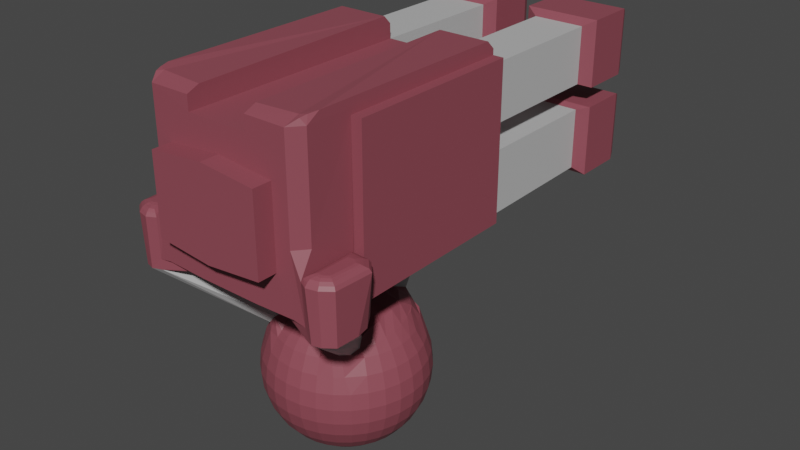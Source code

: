 # Source: laserturretmodel.blend  (saved by Blender 3.5.10; exported with 4.5.12 LTS)
import bpy
from mathutils import Matrix  # noqa: F401  (used for matrix-valued properties, if any)

bpy.ops.wm.read_factory_settings(use_empty=True)
scene = bpy.context.scene
scene.name = 'Scene'

# ---- collections
col_collection = bpy.data.collections.new('Collection'); scene.collection.children.link(col_collection)

# ---- materials (node trees are filled in below, after node groups)
mat_body = bpy.data.materials.new('Body')
mat_body.use_transparent_shadow = False
mat_blaster = bpy.data.materials.new('Blaster')
mat_blaster.use_transparent_shadow = False
mat_pipes = bpy.data.materials.new('Pipes')
mat_pipes.use_transparent_shadow = False

# ---- material node trees
mat_body.use_nodes = True; mat_body.node_tree.nodes.clear()
_N = mat_body.node_tree.nodes; _L = mat_body.node_tree.links
n0 = _N.new('ShaderNodeBsdfPrincipled'); n0.name = 'Principled BSDF'; n0.location = (10, 300)
n0.distribution = 'GGX'
n0.subsurface_method = 'RANDOM_WALK_SKIN'
n0.inputs[0].default_value = (0.2738, 0.0672, 0.08924, 1.0)
n0.inputs[3].default_value = 1.45
n0.inputs[27].default_value = (0.0, 0.0, 0.0, 1.0)
n0.inputs[28].default_value = 1.0
n1 = _N.new('ShaderNodeOutputMaterial'); n1.name = 'Material Output'; n1.location = (300, 300)
_L.new(n0.outputs[0], n1.inputs[0])
n1.is_active_output = True
mat_blaster.use_nodes = True; mat_blaster.node_tree.nodes.clear()
_N = mat_blaster.node_tree.nodes; _L = mat_blaster.node_tree.links
n0 = _N.new('ShaderNodeBsdfPrincipled'); n0.name = 'Principled BSDF'; n0.location = (10, 300)
n0.distribution = 'GGX'
n0.subsurface_method = 'RANDOM_WALK_SKIN'
n0.inputs[0].default_value = (0.8, 0.3163, 0.2076, 1.0)
n0.inputs[3].default_value = 1.45
n0.inputs[27].default_value = (0.0, 0.0, 0.0, 1.0)
n0.inputs[28].default_value = 1.0
n1 = _N.new('ShaderNodeOutputMaterial'); n1.name = 'Material Output'; n1.location = (300, 300)
_L.new(n0.outputs[0], n1.inputs[0])
n1.is_active_output = True
mat_pipes.use_nodes = True; mat_pipes.node_tree.nodes.clear()
_N = mat_pipes.node_tree.nodes; _L = mat_pipes.node_tree.links
n0 = _N.new('ShaderNodeBsdfPrincipled'); n0.name = 'Principled BSDF'; n0.location = (10, 300)
n0.distribution = 'GGX'
n0.subsurface_method = 'RANDOM_WALK_SKIN'
n0.inputs[0].default_value = (0.5071, 0.5071, 0.5071, 1.0)
n0.inputs[3].default_value = 1.45
n0.inputs[27].default_value = (0.0, 0.0, 0.0, 1.0)
n0.inputs[28].default_value = 1.0
n1 = _N.new('ShaderNodeOutputMaterial'); n1.name = 'Material Output'; n1.location = (300, 300)
_L.new(n0.outputs[0], n1.inputs[0])
n1.is_active_output = True

# ---- world
world_world = bpy.data.worlds.new('World'); scene.world = world_world
world_world.use_nodes = True; world_world.node_tree.nodes.clear()
_N = world_world.node_tree.nodes; _L = world_world.node_tree.links
n0 = _N.new('ShaderNodeOutputWorld'); n0.name = 'World Output'; n0.location = (300, 300)
n1 = _N.new('ShaderNodeBackground'); n1.name = 'Background'; n1.location = (10, 300)
n1.inputs[0].default_value = (0.05088, 0.05088, 0.05088, 1.0)
_L.new(n1.outputs[0], n0.inputs[0])
n0.is_active_output = True
world_world.color = (0.05088, 0.05088, 0.05088)
world_world.use_sun_shadow = False
world_world.sun_shadow_jitter_overblur = 0.0

# ---- meshes
me_sphere = bpy.data.meshes.new('Sphere')
me_sphere.from_pydata([(0.0, 0.5357, 0.8315), (0.0, 0.8245, 0.5556), (0.0, 0.9808, 0.1951), (0.0, 1.0, 0.0), (0.0, 0.9808, -0.1951), (0.0, 0.8315, -0.5556), (0.008411, -0.01467, 0.872), (-1.187, -1.045, 1.571), (-1.042, -1.671, 1.665), (-0.8088, -1.152, 1.46), (7.949e-05, 1.166, 1.634), (7.943e-05, 0.744, 1.639), (-0.3448, 1.149, 1.634), (-0.213, 0.7344, 1.639), (0.01137, -0.3947, 0.872), (-9.686e-08, -0.5726, 0.8315), (-6.257e-08, -0.783, 0.6263), (-1.043e-07, -0.8378, 0.5556), (2.98e-08, -0.9245, 0.3827), (-1.341e-07, -0.9808, 0.1951), (-3.278e-07, -1.0, 0.0), (-1.341e-07, -0.9808, -0.1951), (2.98e-08, -0.9239, -0.3827), (-1.043e-07, -0.8315, -0.5556), (-1.49e-08, -0.7071, -0.7071), (-9.686e-08, -0.5556, -0.8315), (-5.215e-08, -0.3827, -0.9239), (-7.451e-09, -0.1951, -0.9808), (-0.1084, -0.561, 0.8315), (-0.1509, -0.7673, 0.6263), (-0.1622, -0.821, 0.5556), (-0.1802, -0.9065, 0.3827), (-0.1913, -0.9619, 0.1951), (-0.1951, -0.9808, 0.0), (-0.1913, -0.9619, -0.1951), (-0.1802, -0.9061, -0.3827), (-0.1622, -0.8155, -0.5556), (-0.1379, -0.6935, -0.7071), (-0.1084, -0.5449, -0.8315), (-0.07466, -0.3753, -0.9239), (-0.2126, -0.5269, 0.8315), (-0.296, -0.721, 0.6263), (-0.3182, -0.7718, 0.5556), (-0.3536, -0.8537, 0.3827), (-0.3753, -0.9061, 0.1951), (-0.3827, -0.9239, 0.0), (-0.3753, -0.9061, -0.1951), (-0.3536, -0.8536, -0.3827), (-0.3182, -0.7682, -0.5556), (-0.2706, -0.6533, -0.7071), (-0.2126, -0.5133, -0.8315), (-0.1464, -0.3536, -0.9239), (-0.07466, -0.1802, -0.9808), (-0.2012, -0.3262, 0.872), (-0.3087, -0.472, 0.8315), (-0.4297, -0.6909, 0.7387), (-0.4657, -0.735, 0.5556), (-0.5133, -0.7684, 0.3827), (-0.5449, -0.8155, 0.1951), (-0.5556, -0.8315, 0.0), (-0.5449, -0.8155, -0.1951), (-0.5133, -0.7682, -0.3827), (-0.4619, -0.6913, -0.5556), (-0.3928, -0.5879, -0.7071), (-0.3087, -0.4619, -0.8315), (-0.2126, -0.3182, -0.9239), (-0.1266, -0.1404, 0.872), (-0.2592, -0.2761, 0.872), (-0.5231, -0.6814, 0.6263), (-0.548, -0.6668, 0.5556), (-0.6048, -0.6932, 0.3827), (-0.6935, -0.6935, 0.1951), (-0.7071, -0.7071, 0.0), (-0.6935, -0.6935, -0.1951), (-0.6533, -0.6533, -0.3827), (-0.5879, -0.5879, -0.5556), (-0.5, -0.5, -0.7071), (-0.3928, -0.3928, -0.8315), (-0.2706, -0.2706, -0.9239), (0.0, 0.0, -1.0), (-0.4063, -0.2758, 0.8218), (-0.5612, -0.3558, 0.7168), (-0.5979, -0.4327, 0.6263), (-0.6913, -0.4633, 0.5556), (-0.7682, -0.5133, 0.3827), (-0.8155, -0.5449, 0.1951), (-0.8315, -0.5556, 0.0), (-0.8155, -0.5449, -0.1951), (-0.7682, -0.5133, -0.3827), (-0.6913, -0.4619, -0.5556), (-0.5879, -0.3928, -0.7071), (-0.4619, -0.3087, -0.8315), (-0.3182, -0.2126, -0.9239), (-0.1622, -0.1084, -0.9808), (-0.1689, -0.07561, 0.872), (-0.5758, -0.2305, 0.7805), (-0.698, -0.2894, 0.6456), (-0.7682, -0.3183, 0.5556), (-0.8536, -0.3536, 0.3827), (-0.9061, -0.3753, 0.1951), (-0.9239, -0.3827, 0.0), (-0.9061, -0.3753, -0.1951), (-0.8536, -0.3536, -0.3827), (-0.7682, -0.3182, -0.5556), (-0.6533, -0.2706, -0.7071), (-0.5133, -0.2126, -0.8315), (-0.3536, -0.1464, -0.9239), (-0.4364, -0.07834, 0.8543), (-0.5965, -0.1059, 0.8017), (-0.7218, -0.1411, 0.6668), (-0.8155, -0.1622, 0.5556), (-0.9061, -0.1802, 0.3827), (-0.9619, -0.1913, 0.1951), (-0.9808, -0.1951, 0.0), (-0.9619, -0.1913, -0.1951), (-0.9061, -0.1802, -0.3827), (-0.8155, -0.1622, -0.5556), (-0.6935, -0.1379, -0.7071), (-0.5449, -0.1084, -0.8315), (-0.3753, -0.07466, -0.9239), (-0.1913, -0.03806, -0.9808), (-0.1837, -0.001258, 0.872), (-0.5749, -0.001802, 0.8151), (-0.7271, -0.0002259, 0.6761), (-0.8315, 1.639e-07, 0.5556), (-0.9239, 1.49e-08, 0.3827), (-0.9808, 2.682e-07, 0.1951), (-1.0, 4.47e-07, 0.0), (-0.9808, 2.682e-07, -0.1951), (-0.9239, 1.49e-08, -0.3827), (-0.8315, 1.639e-07, -0.5556), (-0.7071, 2.98e-08, -0.7071), (-0.5556, 1.49e-07, -0.8315), (-0.3827, 5.215e-08, -0.9239), (-0.364, 0.0727, 0.872), (-0.5723, 0.1339, 0.8315), (-0.7082, 0.1379, 0.6908), (-0.8155, 0.1622, 0.5556), (-0.9061, 0.1802, 0.3827), (-0.9619, 0.1913, 0.1951), (-0.9808, 0.1951, 0.0), (-0.9619, 0.1913, -0.1951), (-0.9061, 0.1802, -0.3827), (-0.8155, 0.1622, -0.5556), (-0.6935, 0.1379, -0.7071), (-0.5449, 0.1084, -0.8315), (-0.3753, 0.07466, -0.9239), (-0.1913, 0.03806, -0.9808), (-0.6661, 0.2846, 0.7071), (-0.7682, 0.3182, 0.5556), (-0.8536, 0.3536, 0.3827), (-0.9061, 0.3753, 0.1951), (-0.9239, 0.3827, 0.0), (-0.9061, 0.3753, -0.1951), (-0.8536, 0.3536, -0.3827), (-0.7682, 0.3182, -0.5556), (-0.6533, 0.2706, -0.7071), (-0.5133, 0.2126, -0.8315), (-0.3536, 0.1464, -0.9239), (-0.1233, 0.1271, 0.8617), (-0.3068, 0.2053, 0.8716), (-0.5149, 0.3272, 0.8315), (-0.625, 0.3989, 0.7071), (-0.6913, 0.4507, 0.5556), (-0.7682, 0.5133, 0.3827), (-0.8155, 0.5449, 0.1951), (-0.8315, 0.5556, 0.0), (-0.8155, 0.5449, -0.1951), (-0.7682, 0.5133, -0.3827), (-0.6913, 0.4619, -0.5556), (-0.5879, 0.3928, -0.7071), (-0.4619, 0.3087, -0.8315), (-0.3182, 0.2126, -0.9239), (-0.1622, 0.1084, -0.9808), (-0.3083, 0.3284, 0.8672), (-0.4612, 0.4067, 0.8178), (-0.5546, 0.5019, 0.7124), (-0.6149, 0.5846, 0.562), (-0.6533, 0.6533, 0.3827), (-0.6935, 0.6935, 0.1951), (-0.7071, 0.7071, 0.0), (-0.6935, 0.6935, -0.1951), (-0.6533, 0.6533, -0.3827), (-0.5879, 0.5879, -0.5556), (-0.5, 0.5, -0.7071), (-0.3928, 0.3928, -0.8315), (-0.2706, 0.2706, -0.9239), (-0.5078, 0.6943, 0.5839), (-0.5133, 0.7682, 0.3827), (-0.5449, 0.8155, 0.1951), (-0.5556, 0.8315, 0.0), (-0.5449, 0.8155, -0.1951), (-0.5133, 0.7682, -0.3827), (-0.4619, 0.6913, -0.5556), (-0.3928, 0.5879, -0.7071), (-0.3087, 0.4619, -0.8315), (-0.2126, 0.3182, -0.9239), (-0.1084, 0.1622, -0.9808), (-0.335, 0.5267, 0.8178), (-0.4051, 0.639, 0.7124), (-0.3991, 0.7455, 0.5839), (-0.3536, 0.8534, 0.3827), (-0.3753, 0.9061, 0.1951), (-0.3827, 0.9239, 0.0), (-0.3753, 0.9061, -0.1951), (-0.3536, 0.8536, -0.3827), (-0.3182, 0.7682, -0.5556), (-0.2706, 0.6533, -0.7071), (-0.2126, 0.5133, -0.8315), (-0.1464, 0.3536, -0.9239), (0.01652, 0.174, 0.8677), (-0.1882, 0.4342, 0.8521), (-0.2525, 0.5671, 0.8178), (-0.2452, 0.7724, 0.7124), (-0.2209, 0.807, 0.5839), (-0.1802, 0.9055, 0.3827), (-0.1913, 0.9619, 0.1951), (-0.1951, 0.9808, 0.0), (-0.1913, 0.9619, -0.1951), (-0.1802, 0.9061, -0.3827), (-0.1622, 0.8155, -0.5556), (-0.1379, 0.6935, -0.7071), (-0.1084, 0.5449, -0.8315), (-0.07466, 0.3753, -0.9239), (0.01137, 0.3672, 0.872), (8.941e-08, 0.7737, 0.7071), (5.96e-08, 0.9232, 0.3827), (5.96e-08, 0.9239, -0.3827), (8.941e-08, 0.7071, -0.7071), (2.161e-07, 0.5556, -0.8315), (6.706e-08, 0.3827, -0.9239), (1.49e-08, 0.1951, -0.9808), (-1.23, -1.175, 2.254), (-1.286, -1.218, 2.254), (-1.265, -1.546, 2.254), (-1.283, -1.305, 2.254), (-1.015, 1.254, 1.665), (-0.3823, 1.254, 1.665), (-0.8867, -1.668, 1.688), (-0.3808, -1.668, 1.669), (-1.015, -1.518, 2.428), (-1.015, 1.254, 2.439), (-0.8867, -1.668, 2.428), (-1.356, -1.154, 1.538), (-1.268, -1.012, 1.575), (-1.376, -1.596, 1.538), (-1.155, -1.715, 1.538), (-1.39, -1.318, 1.538), (-1.042, -1.671, 1.538), (-1.042, -1.028, 1.579), (-0.991, -1.338, 1.513), (-0.3829, -1.428, 1.669), (-1.015, 3.013, 1.688), (-1.015, 3.013, 2.439), (-0.3823, 3.013, 2.439), (-1.015, 1.254, 2.762), (-0.6903, -1.668, 3.077), (-1.015, 1.254, 3.463), (-0.3823, 1.254, 3.463), (-1.015, 3.009, 2.762), (-1.015, 3.009, 3.463), (-0.3823, 3.009, 3.463), (-0.6903, -1.668, 2.125), (-0.3823, 3.013, 1.688), (-0.3808, -1.668, 3.463), (-0.3823, 3.009, 2.762), (0.005393, -1.277, 1.669), (0.005393, -1.108, 1.669), (0.00689, -1.668, 1.669), (0.007643, -1.668, 2.058), (0.007643, -1.668, 3.142), (0.005393, 1.254, 3.462), (0.00689, -1.668, 3.462), (-0.3823, 1.254, 2.762), (-0.3823, 1.254, 2.439), (-0.2313, 3.079, 1.611), (-1.166, 3.079, 1.611), (-1.166, 3.079, 2.485), (-0.2313, 3.079, 2.485), (-1.166, 3.081, 2.731), (-0.2313, 3.081, 2.731), (-1.166, 3.081, 3.546), (-0.2313, 3.081, 3.546), (-0.2313, 3.7, 1.611), (-1.166, 3.7, 1.611), (-1.166, 3.7, 2.485), (-0.2313, 3.7, 2.485), (-1.166, 3.702, 2.731), (-0.2313, 3.702, 2.731), (-1.166, 3.702, 3.546), (-0.2313, 3.702, 3.546), (-0.6902, -1.901, 2.125), (0.007763, -1.901, 2.058), (0.007763, -1.901, 3.142), (-0.6902, -1.901, 3.077), (-1.015, 1.254, 3.568), (-1.015, -0.9504, 3.568), (-1.145, -0.9504, 1.638), (-1.145, 1.254, 3.568), (-1.145, -0.9504, 3.568), (-0.3845, 1.252, 3.639), (-0.9605, -1.548, 3.709), (-0.383, -1.666, 3.639), (-1.145, 1.254, 1.652), (-1.015, -0.9504, 1.636), (-0.3763, 3.674, 1.761), (-1.021, 3.674, 1.761), (-1.021, 3.674, 2.326), (-0.3763, 3.674, 2.326), (-1.021, 3.671, 2.871), (-0.3763, 3.671, 2.871), (-1.021, 3.671, 3.384), (-0.3763, 3.671, 3.384), (-1.259, -1.686, 1.538), (-0.6123, -0.5982, 0.6263), (-1.208, -1.588, 2.254), (0.001574, 1.219, 1.669), (-0.2577, 0.7241, 1.668), (0.003484, 0.7205, 1.669), (-1.042, -0.9994, 1.586), (-0.3823, -1.108, 1.669), (-1.015, -1.518, 3.639), (-1.015, 1.254, 3.639), (-0.8867, -1.668, 3.639), (-1.013, -1.352, 3.738), (-0.9828, -1.469, 3.727), (-0.3845, 1.156, 3.738), (-1.013, 1.156, 3.738), (-0.9034, -1.494, 3.716), (-0.383, -1.514, 3.702), (0.001392, 1.398, 2.305), (0.002213, 1.398, 2.871), (-0.1184, 1.398, 2.869), (-0.2552, 1.398, 2.788), (-0.1176, 1.398, 2.308), (-0.2748, 1.398, 2.414), (-0.05631, 1.398, 2.871), (-0.1462, 1.398, 2.861), (-0.147, 1.398, 2.315), (-0.3138, 1.398, 2.618), (-0.05659, 1.398, 2.305), (-0.05631, 1.645, 2.871), (-0.1184, 1.645, 2.869), (-0.1462, 1.645, 2.861), (-0.2552, 1.645, 2.788), (-0.147, 1.645, 2.315), (-0.2748, 1.645, 2.414), (-0.3138, 1.645, 2.618), (-0.05659, 1.645, 2.305), (0.001392, 1.645, 2.305), (0.002213, 1.645, 2.871), (-0.1176, 1.645, 2.308), (-1.262, -1.712, 2.16), (-1.129, -1.743, 2.16), (-1.413, -1.138, 2.16), (-1.405, -1.311, 2.16), (-1.025, -1.687, 2.16), (-1.389, -1.614, 2.16), (-1.025, -0.9647, 2.161), (-1.276, -0.9935, 2.16), (-1.254, -1.688, 2.201), (-1.133, -1.716, 2.201), (-1.391, -1.151, 2.201), (-1.383, -1.313, 2.201), (-1.048, -1.677, 2.201), (-1.368, -1.6, 2.201), (-1.048, -1.009, 2.201), (-1.267, -1.021, 2.201), (-1.237, -1.659, 2.23), (-1.139, -1.683, 2.23), (-1.355, -1.186, 2.23), (-1.348, -1.308, 2.23), (-1.082, -1.659, 2.23), (-1.333, -1.585, 2.23), (-1.082, -1.064, 2.23), (-1.25, -1.076, 2.23), (-1.171, -1.59, 2.254), (-1.144, -1.573, 2.254), (-1.15, -1.184, 2.254), (-1.22, -1.624, 2.246), (-1.157, -1.627, 2.246), (-1.322, -1.201, 2.246), (-1.319, -1.306, 2.246), (-1.112, -1.614, 2.246), (-1.299, -1.565, 2.246), (-1.116, -1.132, 2.246), (-1.233, -1.132, 2.246), (-0.3823, 0.7277, 1.667), (-0.2821, 3.821, 1.653), (-1.115, 3.821, 1.653), (-1.115, 3.821, 2.433), (-0.2821, 3.821, 2.433), (-1.115, 3.819, 2.764), (-0.2821, 3.819, 2.764), (-1.115, 3.819, 3.491), (-0.2821, 3.819, 3.491), (-0.3823, 1.254, 1.665), (-1.015, 1.254, 1.665), (-1.015, 3.013, 1.688), (-0.3823, 3.013, 1.688)], [], [(225, 213, 12, 10), (80, 81, 247, 243), (39, 51, 52, 27, 26), (353, 246, 248, 8, 356), (81, 82, 245, 247), (211, 224, 11, 13), (67, 80, 243, 7), (54, 53, 249, 9), (22, 21, 34, 35), (65, 78, 92, 93, 52, 51), (23, 22, 35, 36), (16, 15, 28, 29), (24, 23, 36, 37), (17, 16, 29, 30), (25, 24, 37, 38), (18, 17, 30, 31), (26, 25, 38, 39), (19, 18, 31, 32), (106, 119, 120, 93, 92), (20, 19, 32, 33), (21, 20, 33, 34), (176, 199, 200, 187, 177), (39, 38, 50, 51), (32, 31, 43, 44), (33, 32, 44, 45), (197, 231, 79, 173), (34, 33, 45, 46), (35, 34, 46, 47), (52, 93, 79, 27), (36, 35, 47, 48), (29, 28, 40, 41), (37, 36, 48, 49), (30, 29, 41, 42), (38, 37, 49, 50), (31, 30, 42, 43), (48, 47, 61, 62), (41, 40, 54, 55), (49, 48, 62, 63), (42, 41, 55, 56), (50, 49, 63, 64), (43, 42, 56, 57), (51, 50, 64, 65), (44, 43, 57, 58), (147, 173, 79, 93, 120), (45, 44, 58, 59), (46, 45, 59, 60), (47, 46, 60, 61), (58, 57, 70, 71), (59, 58, 71, 72), (60, 59, 72, 73), (273, 265, 261, 258), (61, 60, 73, 74), (53, 67, 7, 249), (62, 61, 74, 75), (314, 68, 246, 313), (63, 62, 75, 76), (56, 55, 68, 69), (64, 63, 76, 77), (57, 56, 69, 70), (65, 64, 77, 78), (302, 329, 328, 323), (68, 55, 248, 246), (71, 70, 84, 85), (271, 272, 270, 293, 292, 269, 268, 266, 267, 318, 316), (300, 322, 327, 326), (73, 72, 86, 87), (209, 223, 230, 231, 197, 196), (75, 74, 88, 89), (74, 73, 87, 88), (67, 66, 94, 80), (313, 352, 357, 245), (55, 54, 9, 248), (186, 196, 197, 173, 172), (86, 85, 99, 100), (250, 266, 268, 239, 251, 248), (87, 86, 100, 101), (134, 160, 161, 135), (88, 87, 101, 102), (320, 267, 266, 250, 249), (89, 88, 102, 103), (82, 81, 95, 96), (90, 89, 103, 104), (83, 82, 96, 97), (91, 90, 104, 105), (84, 83, 97, 98), (92, 91, 105, 106), (85, 84, 98, 99), (96, 95, 108, 109), (104, 103, 116, 117), (97, 96, 109, 110), (105, 104, 117, 118), (98, 97, 110, 111), (106, 105, 118, 119), (99, 98, 111, 112), (100, 99, 112, 113), (101, 100, 113, 114), (102, 101, 114, 115), (103, 102, 115, 116), (113, 112, 126, 127), (114, 113, 127, 128), (115, 114, 128, 129), (212, 211, 13, 12, 213), (116, 115, 129, 130), (109, 108, 122, 123), (117, 116, 130, 131), (110, 109, 123, 124), (118, 117, 131, 132), (111, 110, 124, 125), (119, 118, 132, 133), (112, 111, 125, 126), (174, 211, 212, 198, 175, 161, 160), (131, 130, 143, 144), (124, 123, 136, 137), (132, 131, 144, 145), (125, 124, 137, 138), (133, 132, 145, 146), (126, 125, 138, 139), (127, 126, 139, 140), (107, 134, 135, 122, 108), (128, 127, 140, 141), (237, 274, 335, 338, 334), (129, 128, 141, 142), (130, 129, 142, 143), (123, 122, 135, 136), (141, 140, 152, 153), (142, 141, 153, 154), (12, 13, 317, 237), (143, 142, 154, 155), (144, 143, 155, 156), (137, 136, 148, 149), (145, 144, 156, 157), (138, 137, 149, 150), (146, 145, 157, 158), (139, 138, 150, 151), (133, 146, 147, 120, 119), (140, 139, 151, 152), (157, 156, 170, 171), (150, 149, 163, 164), (158, 157, 171, 172), (151, 150, 164, 165), (152, 151, 165, 166), (153, 152, 166, 167), (296, 295, 298, 299), (154, 153, 167, 168), (155, 154, 168, 169), (156, 155, 169, 170), (149, 148, 162, 163), (160, 159, 174), (168, 167, 181, 182), (316, 318, 11, 224, 0, 225, 10), (169, 168, 182, 183), (80, 107, 108, 95, 81), (170, 169, 183, 184), (163, 162, 176, 177), (171, 170, 184, 185), (164, 163, 177, 178), (172, 171, 185, 186), (165, 164, 178, 179), (158, 172, 173, 147, 146), (166, 165, 179, 180), (244, 243, 354), (167, 166, 180, 181), (178, 177, 187, 188), (186, 185, 195, 196), (179, 178, 188, 189), (180, 179, 189, 190), (322, 321, 324, 327), (181, 180, 190, 191), (182, 181, 191, 192), (183, 182, 192, 193), (184, 183, 193, 194), (201, 200, 214, 215, 216, 202), (185, 184, 194, 195), (192, 191, 204, 205), (193, 192, 205, 206), (194, 193, 206, 207), (195, 194, 207, 208), (188, 187, 200, 201), (196, 195, 208, 209), (189, 188, 201, 202), (190, 189, 202, 203), (191, 190, 203, 204), (209, 208, 222, 223), (203, 202, 216, 217), (204, 203, 217, 218), (205, 204, 218, 219), (206, 205, 219, 220), (199, 198, 212, 213), (207, 206, 220, 221), (200, 199, 213, 214), (208, 207, 221, 222), (220, 219, 227, 5), (221, 220, 5, 228), (214, 213, 225, 1), (222, 221, 228, 229), (215, 214, 1, 226), (223, 222, 229, 230), (216, 215, 226, 2), (159, 121, 6), (217, 216, 2, 3), (218, 217, 3, 4), (135, 161, 175, 176, 162, 148, 136), (219, 218, 4, 227), (243, 247, 354), (9, 249, 250), (77, 76, 90, 91), (238, 242, 240, 356, 8), (8, 251, 239, 238), (236, 241, 253, 252), (248, 251, 8), (72, 71, 85, 86), (249, 244, 319), (249, 319, 320), (248, 9, 250), (14, 53, 54, 40, 28, 15), (94, 121, 134, 107, 80), (259, 260, 281, 279), (241, 274, 254, 253), (237, 236, 397, 396), (273, 255, 259, 265), (175, 198, 199, 176), (242, 323, 321, 240), (253, 254, 278, 277), (257, 258, 261, 260), (255, 257, 260, 259), (258, 264, 272, 271), (245, 357, 355, 247), (302, 300, 326, 329), (264, 302, 323, 242, 238, 239, 268, 269, 262, 256, 270, 272), (70, 69, 83, 84), (280, 279, 287, 288), (279, 281, 289, 287), (265, 259, 279, 280), (252, 253, 277, 276), (261, 265, 280, 282), (263, 252, 276, 275), (260, 261, 282, 281), (254, 263, 275, 278), (289, 290, 395, 394), (290, 288, 393, 395), (276, 277, 285, 284), (275, 276, 284, 283), (282, 280, 288, 290), (281, 282, 290, 289), (278, 275, 283, 286), (277, 278, 286, 285), (294, 291, 292, 293), (270, 256, 294, 293), (262, 269, 292, 291), (256, 262, 291, 294), (295, 296, 358, 356, 240, 321, 322), (254, 274, 237, 263), (76, 75, 89, 90), (297, 299, 298, 303), (257, 255, 273, 274, 241, 236, 303, 298, 295, 322, 300, 258), (264, 258, 300, 302), (236, 304, 297, 303), (306, 307, 308, 305), (310, 309, 311, 312), (286, 283, 388, 391), (285, 286, 391, 390), (287, 289, 394, 392), (288, 287, 392, 393), (284, 285, 390, 389), (283, 284, 389, 388), (82, 314, 313, 245), (13, 11, 318, 317), (10, 12, 237, 316), (314, 82, 83), (320, 319, 304, 236, 237, 387), (78, 77, 91, 92), (327, 324, 325, 328, 329, 326), (246, 353, 352, 313), (321, 301, 325), (301, 328, 325), (321, 325, 324), (244, 7, 243), (247, 355, 354), (354, 359, 244), (53, 14, 66), (67, 53, 66), (6, 210, 159), (14, 6, 66), (159, 134, 121), (94, 66, 6), (121, 94, 6), (332, 336, 341, 342), (274, 273, 333, 339, 335), (271, 316, 330, 331), (258, 271, 331, 336, 332), (316, 237, 334, 340, 330), (273, 258, 332, 337, 333), (301, 321, 323), (159, 160, 134), (174, 159, 210), (211, 174, 210), (210, 224, 211), (249, 7, 244), (346, 347, 344, 343, 342, 341, 350, 349, 348, 351, 345), (334, 338, 345, 351), (330, 340, 348, 349), (331, 330, 349, 350), (333, 337, 343, 344), (335, 339, 347, 346), (336, 331, 350, 341), (338, 335, 346, 345), (340, 334, 351, 348), (337, 332, 342, 343), (339, 333, 344, 347), (358, 319, 244, 359), (297, 304, 296, 299), (358, 304, 319), (358, 296, 304), (361, 360, 352, 353), (363, 362, 354, 355), (364, 361, 353, 356), (365, 363, 355, 357), (366, 364, 356, 358), (360, 365, 357, 352), (362, 367, 359, 354), (367, 366, 358, 359), (369, 368, 360, 361), (371, 370, 362, 363), (372, 369, 361, 364), (373, 371, 363, 365), (374, 372, 364, 366), (368, 373, 365, 360), (370, 375, 367, 362), (375, 374, 366, 367), (380, 379, 368, 369), (382, 381, 370, 371), (383, 380, 369, 372), (384, 382, 371, 373), (385, 383, 372, 374), (379, 384, 373, 368), (381, 386, 375, 370), (386, 385, 374, 375), (376, 377, 378, 232, 233, 235, 234, 315), (376, 315, 379, 380), (235, 233, 381, 382), (377, 376, 380, 383), (234, 235, 382, 384), (378, 377, 383, 385), (315, 234, 384, 379), (233, 232, 386, 381), (232, 378, 385, 386), (335, 274, 339), (339, 274, 273), (339, 273, 333), (301, 323, 328), (387, 237, 317), (320, 387, 317, 318, 267), (83, 69, 314), (69, 68, 314), (306, 305, 388, 389), (308, 307, 390, 391), (307, 306, 389, 390), (305, 308, 391, 388), (309, 310, 393, 392), (312, 311, 394, 395), (311, 309, 392, 394), (310, 312, 395, 393), (396, 397, 398, 399), (236, 252, 398, 397), (263, 237, 396, 399), (252, 263, 399, 398)])
me_sphere.polygons.foreach_set('material_index', [2, 2, 0, 0, 2, 2, 2, 2, 0, 0, 0, 0, 0, 0, 0, 0, 0, 0, 0, 0, 0, 0, 0, 0, 0, 0, 0, 0, 0, 0, 0, 0, 0, 0, 0, 0, 0, 0, 0, 0, 0, 0, 0, 0, 0, 0, 0, 0, 0, 0, 2, 0, 2, 0, 2, 0, 0, 0, 0, 0, 0, 2, 0, 0, 0, 0, 0, 0, 0, 0, 0, 2, 0, 0, 0, 0, 0, 0, 0, 0, 0, 0, 0, 0, 0, 0, 0, 0, 0, 0, 0, 0, 0, 0, 0, 0, 0, 0, 0, 0, 0, 2, 0, 0, 0, 0, 0, 0, 0, 0, 0, 0, 0, 0, 0, 0, 0, 0, 0, 0, 0, 0, 0, 0, 0, 0, 0, 0, 0, 0, 0, 0, 0, 0, 0, 0, 0, 0, 0, 0, 0, 0, 0, 0, 0, 0, 0, 0, 0, 0, 0, 0, 0, 0, 0, 0, 0, 0, 0, 0, 0, 0, 0, 0, 0, 0, 0, 0, 0, 0, 0, 0, 0, 0, 0, 0, 0, 0, 0, 0, 0, 0, 0, 0, 0, 0, 0, 0, 0, 0, 0, 0, 0, 0, 0, 0, 0, 0, 0, 0, 0, 0, 0, 0, 0, 0, 0, 0, 2, 0, 0, 0, 0, 0, 0, 0, 0, 2, 0, 2, 0, 0, 0, 2, 2, 0, 0, 0, 0, 0, 0, 0, 0, 0, 0, 0, 0, 0, 0, 0, 0, 0, 0, 0, 0, 0, 0, 0, 0, 0, 0, 2, 0, 0, 0, 0, 0, 1, 1, 0, 0, 0, 0, 0, 0, 2, 0, 0, 0, 0, 0, 0, 0, 0, 0, 0, 0, 0, 0, 0, 0, 0, 0, 0, 0, 0, 0, 0, 0, 0, 0, 0, 0, 0, 0, 0, 0, 0, 0, 0, 0, 0, 0, 0, 0, 0, 0, 0, 0, 0, 0, 0, 0, 0, 0, 0, 0, 0, 0, 0, 0, 0, 0, 0, 0, 0, 0, 0, 0, 0, 0, 0, 0, 0, 0, 0, 0, 0, 0, 0, 0, 0, 0, 0, 0, 0, 0, 0, 0, 0, 0, 0, 0, 0, 0, 0, 0, 0, 0, 0, 0, 0, 2, 0, 0, 0])
_uv = me_sphere.uv_layers.new(name='UVMap')
_uv.uv.foreach_set('vector', [0.75, 0.75, 0.7812, 0.75, 0.7812, 0.75, 0.75, 0.75, 0.09375, 0.8228, 0.09375, 0.7818, 0.09375, 0.8125, 0.09375, 0.875, 0.2188, 0.125, 0.1875, 0.125, 0.1875, 0.0625, 0.25, 0.0625, 0.25, 0.125, 0.125, 0.75, 0.125, 0.75, 0.1562, 0.75, 0.1562, 0.75, 0.1562, 0.75, 0.09375, 0.7818, 0.09375, 0.7167, 0.09375, 0.75, 0.09375, 0.8125, 0.7812, 0.875, 0.75, 0.875, 0.75, 0.875, 0.7812, 0.875, 0.125, 0.875, 0.09375, 0.8228, 0.09375, 0.875, 0.125, 0.875, 0.1562, 0.8125, 0.1562, 0.875, 0.1562, 0.875, 0.1562, 0.8125, 0.25, 0.375, 0.25, 0.4375, 0.2188, 0.4375, 0.2188, 0.375, 0.1562, 0.125, 0.125, 0.125, 0.09375, 0.125, 0.125, 0.0625, 0.1875, 0.0625, 0.1875, 0.125, 0.25, 0.3125, 0.25, 0.375, 0.2188, 0.375, 0.2188, 0.3125, 0.25, 0.7167, 0.25, 0.8125, 0.2188, 0.8125, 0.2188, 0.7167, 0.25, 0.25, 0.25, 0.3125, 0.2188, 0.3125, 0.2188, 0.25, 0.25, 0.6875, 0.25, 0.7167, 0.2188, 0.7167, 0.2188, 0.6875, 0.25, 0.1875, 0.25, 0.25, 0.2188, 0.25, 0.2188, 0.1875, 0.25, 0.625, 0.25, 0.6875, 0.2188, 0.6875, 0.2188, 0.625, 0.25, 0.125, 0.25, 0.1875, 0.2188, 0.1875, 0.2188, 0.125, 0.25, 0.5625, 0.25, 0.625, 0.2188, 0.625, 0.2188, 0.5625, 0.0625, 0.125, 0.03125, 0.125, 0.0625, 0.0625, 0.09375, 0.0625, 0.09375, 0.125, 0.25, 0.5, 0.25, 0.5625, 0.2188, 0.5625, 0.2187, 0.5, 0.25, 0.4375, 0.25, 0.5, 0.2187, 0.5, 0.2188, 0.4375, 0.875, 0.75, 0.8125, 0.75, 0.8125, 0.6875, 0.8437, 0.6875, 0.875, 0.6875, 0.2188, 0.125, 0.2188, 0.1875, 0.1875, 0.1875, 0.1875, 0.125, 0.2188, 0.5625, 0.2188, 0.625, 0.1875, 0.625, 0.1875, 0.5625, 0.2187, 0.5, 0.2188, 0.5625, 0.1875, 0.5625, 0.1875, 0.5, 0.8125, 0.0625, 0.7812, 0.0625, 0.8906, 0.0, 0.9062, 0.0625, 0.2188, 0.4375, 0.2187, 0.5, 0.1875, 0.5, 0.1875, 0.4375, 0.2188, 0.375, 0.2188, 0.4375, 0.1875, 0.4375, 0.1875, 0.375, 0.1563, 0.0625, 0.125, 0.0625, 0.2031, 0.0, 0.2188, 0.0625, 0.2188, 0.3125, 0.2188, 0.375, 0.1875, 0.375, 0.1875, 0.3125, 0.2188, 0.7167, 0.2188, 0.8125, 0.1875, 0.8125, 0.1875, 0.7167, 0.2188, 0.25, 0.2188, 0.3125, 0.1875, 0.3125, 0.1875, 0.25, 0.2188, 0.6875, 0.2188, 0.7167, 0.1875, 0.7167, 0.1875, 0.6875, 0.2188, 0.1875, 0.2188, 0.25, 0.1875, 0.25, 0.1875, 0.1875, 0.2188, 0.625, 0.2188, 0.6875, 0.1875, 0.6875, 0.1875, 0.625, 0.1875, 0.3125, 0.1875, 0.375, 0.1563, 0.375, 0.1562, 0.3125, 0.1875, 0.7167, 0.1875, 0.8125, 0.1562, 0.8125, 0.1562, 0.7167, 0.1875, 0.25, 0.1875, 0.3125, 0.1562, 0.3125, 0.1562, 0.25, 0.1875, 0.6875, 0.1875, 0.7167, 0.1562, 0.7167, 0.1562, 0.6875, 0.1875, 0.1875, 0.1875, 0.25, 0.1562, 0.25, 0.1562, 0.1875, 0.1875, 0.625, 0.1875, 0.6875, 0.1562, 0.6875, 0.1563, 0.625, 0.1875, 0.125, 0.1875, 0.1875, 0.1562, 0.1875, 0.1562, 0.125, 0.1875, 0.5625, 0.1875, 0.625, 0.1563, 0.625, 0.1562, 0.5625, 0.9375, 0.0625, 0.9062, 0.0625, 0.07812, 0.0, 0.09375, 0.0625, 1.0, 0.0625, 0.1875, 0.5, 0.1875, 0.5625, 0.1562, 0.5625, 0.1562, 0.5, 0.1875, 0.4375, 0.1875, 0.5, 0.1562, 0.5, 0.1562, 0.4375, 0.1875, 0.375, 0.1875, 0.4375, 0.1562, 0.4375, 0.1563, 0.375, 0.1562, 0.5625, 0.1563, 0.625, 0.1358, 0.625, 0.125, 0.5625, 0.1562, 0.5, 0.1562, 0.5625, 0.125, 0.5625, 0.125, 0.5, 0.1562, 0.4375, 0.1562, 0.5, 0.125, 0.5, 0.125, 0.4375, 0.1562, 0.875, 0.1562, 0.875, 0.1562, 0.875, 0.1562, 0.875, 0.1563, 0.375, 0.1562, 0.4375, 0.125, 0.4375, 0.125, 0.375, 0.1562, 0.875, 0.125, 0.875, 0.125, 0.875, 0.1562, 0.875, 0.1562, 0.3125, 0.1563, 0.375, 0.125, 0.375, 0.125, 0.3125, 0.1095, 0.7167, 0.1358, 0.7167, 0.125, 0.75, 0.1094, 0.75, 0.1562, 0.25, 0.1562, 0.3125, 0.125, 0.3125, 0.125, 0.25, 0.1562, 0.6875, 0.1562, 0.7167, 0.1358, 0.7167, 0.1358, 0.6875, 0.1562, 0.1875, 0.1562, 0.25, 0.125, 0.25, 0.125, 0.1875, 0.1563, 0.625, 0.1562, 0.6875, 0.1358, 0.6875, 0.1358, 0.625, 0.1562, 0.125, 0.1562, 0.1875, 0.125, 0.1875, 0.125, 0.125, 0.1562, 0.7501, 0.1562, 0.7501, 0.1562, 0.7501, 0.1562, 0.7501, 0.1358, 0.7167, 0.1562, 0.7167, 0.1562, 0.75, 0.125, 0.75, 0.125, 0.5625, 0.1358, 0.625, 0.09375, 0.625, 0.09375, 0.5625, 0.1562, 0.875, 0.1562, 0.75, 0.1562, 0.75, 0.1562, 0.75, 0.1562, 0.75, 0.1562, 0.75, 0.1562, 0.75, 0.1562, 0.8125, 0.1562, 0.875, 0.1562, 0.875, 0.1562, 0.875, 0.1562, 0.8749, 0.1562, 0.875, 0.1562, 0.875, 0.1562, 0.8749, 0.125, 0.4375, 0.125, 0.5, 0.09375, 0.5, 0.09375, 0.4375, 0.8125, 0.125, 0.7812, 0.125, 0.75, 0.125, 0.7812, 0.0625, 0.8438, 0.0625, 0.8438, 0.125, 0.125, 0.3125, 0.125, 0.375, 0.09375, 0.375, 0.09375, 0.3125, 0.125, 0.375, 0.125, 0.4375, 0.09375, 0.4375, 0.09375, 0.375, 0.125, 0.875, 0.125, 0.9375, 0.09375, 0.9375, 0.09375, 0.8228, 0.1094, 0.75, 0.1094, 0.75, 0.09375, 0.75, 0.09375, 0.75, 0.1562, 0.7167, 0.1562, 0.8125, 0.1562, 0.8125, 0.1562, 0.75, 0.875, 0.125, 0.8438, 0.125, 0.875, 0.0625, 0.9062, 0.0625, 0.9062, 0.125, 0.09375, 0.5, 0.09375, 0.5625, 0.0625, 0.5625, 0.0625, 0.5, 0.1562, 0.8125, 0.1562, 0.8125, 0.1562, 0.75, 0.1562, 0.75, 0.1562, 0.75, 0.1562, 0.75, 0.09375, 0.4375, 0.09375, 0.5, 0.0625, 0.5, 0.0625, 0.4375, 0.9687, 0.875, 0.9062, 0.875, 0.9062, 0.8125, 0.9687, 0.8125, 0.09375, 0.375, 0.09375, 0.4375, 0.0625, 0.4375, 0.0625, 0.375, 0.1562, 0.875, 0.1562, 0.875, 0.1562, 0.8125, 0.1562, 0.8125, 0.1562, 0.875, 0.09375, 0.3125, 0.09375, 0.375, 0.0625, 0.375, 0.0625, 0.3125, 0.09375, 0.7167, 0.09375, 0.7818, 0.0625, 0.7818, 0.0625, 0.7248, 0.09375, 0.25, 0.09375, 0.3125, 0.0625, 0.3125, 0.0625, 0.25, 0.09375, 0.6875, 0.09375, 0.7167, 0.0625, 0.7248, 0.0625, 0.6875, 0.09375, 0.1875, 0.09375, 0.25, 0.0625, 0.25, 0.0625, 0.1875, 0.09375, 0.625, 0.09375, 0.6875, 0.0625, 0.6875, 0.0625, 0.625, 0.09375, 0.125, 0.09375, 0.1875, 0.0625, 0.1875, 0.0625, 0.125, 0.09375, 0.5625, 0.09375, 0.625, 0.0625, 0.625, 0.0625, 0.5625, 0.0625, 0.7248, 0.0625, 0.7818, 0.03125, 0.8125, 0.03125, 0.7381, 0.0625, 0.25, 0.0625, 0.3125, 0.03125, 0.3125, 0.03125, 0.25, 0.0625, 0.6875, 0.0625, 0.7248, 0.03125, 0.7381, 0.03125, 0.6875, 0.0625, 0.1875, 0.0625, 0.25, 0.03125, 0.25, 0.03125, 0.1875, 0.0625, 0.625, 0.0625, 0.6875, 0.03125, 0.6875, 0.03125, 0.625, 0.0625, 0.125, 0.0625, 0.1875, 0.03125, 0.1875, 0.03125, 0.125, 0.0625, 0.5625, 0.0625, 0.625, 0.03125, 0.625, 0.03125, 0.5625, 0.0625, 0.5, 0.0625, 0.5625, 0.03125, 0.5625, 0.03125, 0.5, 0.0625, 0.4375, 0.0625, 0.5, 0.03125, 0.5, 0.03125, 0.4375, 0.0625, 0.375, 0.0625, 0.4375, 0.03125, 0.4375, 0.03125, 0.375, 0.0625, 0.3125, 0.0625, 0.375, 0.03125, 0.375, 0.03125, 0.3125, 0.03125, 0.5, 0.03125, 0.5625, 0.0, 0.5625, 0.0, 0.5, 0.03125, 0.4375, 0.03125, 0.5, 0.0, 0.5, 0.0, 0.4375, 0.03125, 0.375, 0.03125, 0.4375, 0.0, 0.4375, 0.0, 0.375, 0.7812, 0.8125, 0.7812, 0.875, 0.7812, 0.875, 0.7812, 0.75, 0.7812, 0.75, 0.03125, 0.3125, 0.03125, 0.375, 0.0, 0.375, 0.0, 0.3125, 0.03125, 0.7381, 0.03125, 0.8125, 0.0, 0.8125, 0.0, 0.7394, 0.03125, 0.25, 0.03125, 0.3125, 0.0, 0.3125, 0.0, 0.25, 0.03125, 0.6875, 0.03125, 0.7381, 0.0, 0.7394, 0.0, 0.6875, 0.03125, 0.1875, 0.03125, 0.25, 0.0, 0.25, 0.0, 0.1875, 0.03125, 0.625, 0.03125, 0.6875, 0.0, 0.6875, 0.0, 0.625, 0.03125, 0.125, 0.03125, 0.1875, 0.0, 0.1875, 0.0, 0.125, 0.03125, 0.5625, 0.03125, 0.625, 0.0, 0.625, 0.0, 0.5625, 0.875, 0.875, 0.7812, 0.875, 0.7812, 0.8125, 0.8125, 0.8125, 0.875, 0.8125, 0.9062, 0.8125, 0.9062, 0.875, 1.0, 0.25, 1.0, 0.3125, 0.9687, 0.3125, 0.9688, 0.25, 1.0, 0.6875, 1.0, 0.7394, 0.9688, 0.75, 0.9687, 0.6875, 1.0, 0.1875, 1.0, 0.25, 0.9688, 0.25, 0.9687, 0.1875, 1.0, 0.625, 1.0, 0.6875, 0.9687, 0.6875, 0.9688, 0.625, 1.0, 0.125, 1.0, 0.1875, 0.9687, 0.1875, 0.9687, 0.125, 1.0, 0.5625, 1.0, 0.625, 0.9688, 0.625, 0.9687, 0.5625, 1.0, 0.5, 1.0, 0.5625, 0.9687, 0.5625, 0.9687, 0.5, 0.03125, 0.8591, 0.9687, 0.875, 0.9687, 0.8125, 0.0, 0.8125, 0.03125, 0.8125, 1.0, 0.4375, 1.0, 0.5, 0.9687, 0.5, 0.9687, 0.4375, 0.1562, 0.875, 0.1562, 0.875, 0.1562, 0.875, 0.1562, 0.875, 0.1562, 0.875, 1.0, 0.375, 1.0, 0.4375, 0.9687, 0.4375, 0.9688, 0.375, 1.0, 0.3125, 1.0, 0.375, 0.9688, 0.375, 0.9687, 0.3125, 1.0, 0.7394, 1.0, 0.8125, 0.9687, 0.8125, 0.9688, 0.75, 0.9687, 0.4375, 0.9687, 0.5, 0.9375, 0.5, 0.9375, 0.4375, 0.9688, 0.375, 0.9687, 0.4375, 0.9375, 0.4375, 0.9375, 0.375, 0.7812, 0.75, 0.7812, 0.875, 0.7812, 0.875, 0.7812, 0.75, 0.9687, 0.3125, 0.9688, 0.375, 0.9375, 0.375, 0.9375, 0.3125, 0.9688, 0.25, 0.9687, 0.3125, 0.9375, 0.3125, 0.9375, 0.25, 0.9687, 0.6875, 0.9688, 0.75, 0.9375, 0.75, 0.9375, 0.6875, 0.9687, 0.1875, 0.9688, 0.25, 0.9375, 0.25, 0.9375, 0.1875, 0.9688, 0.625, 0.9687, 0.6875, 0.9375, 0.6875, 0.9375, 0.625, 0.9687, 0.125, 0.9687, 0.1875, 0.9375, 0.1875, 0.9375, 0.125, 0.9687, 0.5625, 0.9688, 0.625, 0.9375, 0.625, 0.9375, 0.5625, 1.0, 0.125, 0.9687, 0.125, 0.9688, 0.0625, 0.03125, 0.0625, 0.03125, 0.125, 0.9687, 0.5, 0.9687, 0.5625, 0.9375, 0.5625, 0.9375, 0.5, 0.9375, 0.1875, 0.9375, 0.25, 0.9062, 0.25, 0.9062, 0.1875, 0.9375, 0.625, 0.9375, 0.6875, 0.9062, 0.6875, 0.9062, 0.625, 0.9375, 0.125, 0.9375, 0.1875, 0.9062, 0.1875, 0.9062, 0.125, 0.9375, 0.5625, 0.9375, 0.625, 0.9062, 0.625, 0.9062, 0.5625, 0.9375, 0.5, 0.9375, 0.5625, 0.9062, 0.5625, 0.9062, 0.5, 0.9375, 0.4375, 0.9375, 0.5, 0.9062, 0.5, 0.9062, 0.4375, 0.1562, 0.875, 0.1562, 0.875, 0.1562, 0.875, 0.1562, 0.875, 0.9375, 0.375, 0.9375, 0.4375, 0.9062, 0.4375, 0.9062, 0.375, 0.9375, 0.3125, 0.9375, 0.375, 0.9062, 0.375, 0.9062, 0.3125, 0.9375, 0.25, 0.9375, 0.3125, 0.9062, 0.3125, 0.9062, 0.25, 0.9375, 0.6875, 0.9375, 0.75, 0.9062, 0.75, 0.9062, 0.6875, 0.9062, 0.875, 0.875, 0.9375, 0.875, 0.875, 0.9062, 0.375, 0.9062, 0.4375, 0.875, 0.4375, 0.875, 0.375, 0.0, 0.0, 0.0, 0.0, 0.0, 0.0, 0.0, 0.0, 0.0, 0.0, 0.0, 0.0, 0.0, 0.0, 0.9062, 0.3125, 0.9062, 0.375, 0.875, 0.375, 0.875, 0.3125, 0.09375, 0.8228, 0.03125, 0.8591, 0.03125, 0.8125, 0.0625, 0.7818, 0.09375, 0.7818, 0.9062, 0.25, 0.9062, 0.3125, 0.875, 0.3125, 0.875, 0.25, 0.9062, 0.6875, 0.9062, 0.75, 0.875, 0.75, 0.875, 0.6875, 0.9062, 0.1875, 0.9062, 0.25, 0.875, 0.25, 0.875, 0.1875, 0.9062, 0.625, 0.9062, 0.6875, 0.875, 0.6875, 0.875, 0.625, 0.9062, 0.125, 0.9062, 0.1875, 0.875, 0.1875, 0.875, 0.125, 0.9062, 0.5625, 0.9062, 0.625, 0.875, 0.625, 0.875, 0.5625, 0.9375, 0.125, 0.9062, 0.125, 0.9062, 0.0625, 0.9688, 0.0625, 0.9687, 0.125, 0.9062, 0.5, 0.9062, 0.5625, 0.875, 0.5625, 0.875, 0.5, 0.125, 0.875, 0.09375, 0.875, 0.09375, 0.875, 0.9062, 0.4375, 0.9062, 0.5, 0.875, 0.5, 0.875, 0.4375, 0.875, 0.625, 0.875, 0.6875, 0.8437, 0.6875, 0.8438, 0.625, 0.875, 0.125, 0.875, 0.1875, 0.8437, 0.1875, 0.8438, 0.125, 0.875, 0.5625, 0.875, 0.625, 0.8438, 0.625, 0.8437, 0.5625, 0.875, 0.5, 0.875, 0.5625, 0.8437, 0.5625, 0.8437, 0.5, 0.1562, 0.875, 0.1562, 0.7505, 0.1562, 0.7811, 0.1562, 0.875, 0.875, 0.4375, 0.875, 0.5, 0.8437, 0.5, 0.8437, 0.4375, 0.875, 0.375, 0.875, 0.4375, 0.8437, 0.4375, 0.8438, 0.375, 0.875, 0.3125, 0.875, 0.375, 0.8438, 0.375, 0.8437, 0.3125, 0.875, 0.25, 0.875, 0.3125, 0.8437, 0.3125, 0.8438, 0.25, 0.8125, 0.625, 0.8125, 0.6875, 0.7812, 0.6875, 0.7812, 0.625, 0.7812, 0.5625, 0.8125, 0.5625, 0.875, 0.1875, 0.875, 0.25, 0.8438, 0.25, 0.8437, 0.1875, 0.8438, 0.375, 0.8437, 0.4375, 0.8125, 0.4375, 0.8125, 0.375, 0.8437, 0.3125, 0.8438, 0.375, 0.8125, 0.375, 0.8125, 0.3125, 0.8438, 0.25, 0.8437, 0.3125, 0.8125, 0.3125, 0.8125, 0.25, 0.8437, 0.1875, 0.8438, 0.25, 0.8125, 0.25, 0.8125, 0.1875, 0.8438, 0.625, 0.8437, 0.6875, 0.8125, 0.6875, 0.8125, 0.625, 0.8438, 0.125, 0.8437, 0.1875, 0.8125, 0.1875, 0.8125, 0.125, 0.8437, 0.5625, 0.8438, 0.625, 0.8125, 0.625, 0.8125, 0.5625, 0.8437, 0.5, 0.8437, 0.5625, 0.8125, 0.5625, 0.8125, 0.5, 0.8437, 0.4375, 0.8437, 0.5, 0.8125, 0.5, 0.8125, 0.4375, 0.8125, 0.125, 0.8125, 0.1875, 0.7812, 0.1875, 0.7812, 0.125, 0.8125, 0.5, 0.8125, 0.5625, 0.7812, 0.5625, 0.7812, 0.5, 0.8125, 0.4375, 0.8125, 0.5, 0.7812, 0.5, 0.7812, 0.4375, 0.8125, 0.375, 0.8125, 0.4375, 0.7812, 0.4375, 0.7812, 0.375, 0.8125, 0.3125, 0.8125, 0.375, 0.7812, 0.375, 0.7812, 0.3125, 0.8125, 0.75, 0.8125, 0.8125, 0.7812, 0.8125, 0.7812, 0.75, 0.8125, 0.25, 0.8125, 0.3125, 0.7812, 0.3125, 0.7812, 0.25, 0.8125, 0.6875, 0.8125, 0.75, 0.7812, 0.75, 0.7812, 0.6875, 0.8125, 0.1875, 0.8125, 0.25, 0.7812, 0.25, 0.7812, 0.1875, 0.7812, 0.3125, 0.7812, 0.375, 0.75, 0.375, 0.75, 0.3125, 0.7812, 0.25, 0.7812, 0.3125, 0.75, 0.3125, 0.75, 0.25, 0.7812, 0.6875, 0.7812, 0.75, 0.75, 0.75, 0.75, 0.6875, 0.7812, 0.1875, 0.7812, 0.25, 0.75, 0.25, 0.75, 0.1875, 0.7812, 0.625, 0.7812, 0.6875, 0.75, 0.6875, 0.75, 0.625, 0.7812, 0.125, 0.7812, 0.1875, 0.75, 0.1875, 0.75, 0.125, 0.7812, 0.5625, 0.7812, 0.625, 0.75, 0.625, 0.75, 0.5625, 0.9062, 0.9375, 0.03125, 0.9375, 0.7969, 1.0, 0.7812, 0.5, 0.7812, 0.5625, 0.75, 0.5625, 0.75, 0.5, 0.7812, 0.4375, 0.7812, 0.5, 0.75, 0.5, 0.75, 0.4375, 0.9687, 0.8125, 0.9062, 0.8125, 0.875, 0.8125, 0.875, 0.75, 0.9062, 0.75, 0.9375, 0.75, 0.9688, 0.75, 0.7812, 0.375, 0.7812, 0.4375, 0.75, 0.4375, 0.75, 0.375, 0.09375, 0.875, 0.09375, 0.8125, 0.09375, 0.875, 0.1562, 0.8125, 0.1562, 0.875, 0.1562, 0.8125, 0.125, 0.1875, 0.125, 0.25, 0.09375, 0.25, 0.09375, 0.1875, 0.1562, 0.75, 0.1562, 0.75, 0.1562, 0.75, 0.1562, 0.75, 0.1562, 0.75, 0.1562, 0.75, 0.1562, 0.75, 0.1562, 0.75, 0.1562, 0.75, 0.1562, 0.875, 0.1562, 0.875, 0.1562, 0.875, 0.1562, 0.875, 0.1562, 0.75, 0.1562, 0.75, 0.1562, 0.75, 0.125, 0.5, 0.125, 0.5625, 0.09375, 0.5625, 0.09375, 0.5, 0.1562, 0.875, 0.125, 0.875, 0.1562, 0.875, 0.1562, 0.875, 0.1562, 0.875, 0.1562, 0.875, 0.1562, 0.75, 0.1562, 0.8125, 0.1562, 0.8125, 0.25, 0.875, 0.1562, 0.875, 0.1562, 0.8125, 0.1875, 0.8125, 0.2188, 0.8125, 0.25, 0.8125, 0.0625, 0.9375, 0.9688, 0.9375, 0.9687, 0.875, 0.03125, 0.8591, 0.09375, 0.8228, 0.1562, 0.875, 0.1562, 0.875, 0.1562, 0.875, 0.1562, 0.875, 0.1562, 0.875, 0.1562, 0.875, 0.1562, 0.875, 0.1562, 0.875, 0.1562, 0.875, 0.1562, 0.875, 0.1562, 0.875, 0.1562, 0.875, 0.1562, 0.875, 0.1562, 0.875, 0.1562, 0.875, 0.1562, 0.875, 0.875, 0.8125, 0.8125, 0.8125, 0.8125, 0.75, 0.875, 0.75, 0.1562, 0.75, 0.1562, 0.75, 0.1562, 0.75, 0.1562, 0.75, 0.1562, 0.875, 0.1562, 0.875, 0.1562, 0.875, 0.1562, 0.875, 0.1562, 0.875, 0.1562, 0.875, 0.1562, 0.875, 0.1562, 0.875, 0.1562, 0.875, 0.1562, 0.875, 0.1562, 0.875, 0.1562, 0.875, 0.1562, 0.875, 0.1562, 0.75, 0.1562, 0.75, 0.1562, 0.875, 0.09375, 0.75, 0.09375, 0.75, 0.09375, 0.8125, 0.09375, 0.8125, 0.1562, 0.7501, 0.1562, 0.8749, 0.1562, 0.8749, 0.1562, 0.7501, 0.1562, 0.75, 0.1562, 0.75, 0.1562, 0.75, 0.1562, 0.75, 0.1562, 0.75, 0.1562, 0.75, 0.1562, 0.75, 0.1562, 0.75, 0.1562, 0.75, 0.1562, 0.75, 0.1562, 0.75, 0.1562, 0.75, 0.1358, 0.625, 0.1358, 0.6875, 0.09375, 0.6875, 0.09375, 0.625, 0.1562, 0.875, 0.1562, 0.875, 0.1562, 0.875, 0.1562, 0.875, 0.1562, 0.875, 0.1562, 0.875, 0.1562, 0.875, 0.1562, 0.875, 0.1562, 0.875, 0.1562, 0.875, 0.1562, 0.875, 0.1562, 0.875, 0.1562, 0.875, 0.1562, 0.875, 0.1562, 0.875, 0.1562, 0.875, 0.1562, 0.875, 0.1562, 0.875, 0.1562, 0.875, 0.1562, 0.875, 0.1562, 0.875, 0.1562, 0.875, 0.1562, 0.875, 0.1562, 0.875, 0.1562, 0.875, 0.1562, 0.875, 0.1562, 0.875, 0.1562, 0.875, 0.1562, 0.875, 0.1562, 0.875, 0.1562, 0.875, 0.1562, 0.875, 0.1562, 0.875, 0.1562, 0.875, 0.1562, 0.875, 0.1562, 0.875, 0.1562, 0.875, 0.1562, 0.875, 0.1562, 0.875, 0.1562, 0.875, 0.1562, 0.875, 0.1562, 0.875, 0.1562, 0.875, 0.1562, 0.875, 0.1562, 0.875, 0.1562, 0.875, 0.1562, 0.875, 0.1562, 0.875, 0.1562, 0.875, 0.1562, 0.875, 0.1562, 0.875, 0.1562, 0.875, 0.1562, 0.875, 0.1562, 0.875, 0.1562, 0.875, 0.1562, 0.875, 0.1562, 0.875, 0.1562, 0.875, 0.1562, 0.875, 0.1562, 0.875, 0.1562, 0.875, 0.1562, 0.875, 0.1562, 0.875, 0.1562, 0.875, 0.1562, 0.75, 0.1562, 0.75, 0.1562, 0.75, 0.1562, 0.75, 0.1562, 0.75, 0.1562, 0.75, 0.1562, 0.75, 0.1562, 0.75, 0.1562, 0.75, 0.1562, 0.75, 0.1562, 0.75, 0.1562, 0.75, 0.1562, 0.75, 0.1562, 0.75, 0.1562, 0.75, 0.1562, 0.75, 0.1562, 0.875, 0.1562, 0.875, 0.1562, 0.875, 0.1562, 0.75, 0.1562, 0.75, 0.1562, 0.75, 0.1562, 0.875, 0.1562, 0.875, 0.1562, 0.875, 0.1562, 0.875, 0.1562, 0.875, 0.125, 0.25, 0.125, 0.3125, 0.09375, 0.3125, 0.09375, 0.25, 0.1562, 0.875, 0.1562, 0.875, 0.1562, 0.875, 0.1562, 0.875, 0.1562, 0.875, 0.1562, 0.875, 0.1562, 0.875, 0.1562, 0.875, 0.1562, 0.875, 0.1562, 0.875, 0.1562, 0.875, 0.1562, 0.875, 0.1562, 0.875, 0.1562, 0.875, 0.1562, 0.875, 0.1562, 0.875, 0.1562, 0.75, 0.1562, 0.875, 0.1562, 0.875, 0.1562, 0.75, 0.1562, 0.875, 0.1562, 0.875, 0.1562, 0.875, 0.1562, 0.875, 0.1562, 0.875, 0.1562, 0.875, 0.1562, 0.875, 0.1562, 0.875, 0.1562, 0.875, 0.1562, 0.875, 0.1562, 0.875, 0.1562, 0.875, 0.1562, 0.875, 0.1562, 0.875, 0.1562, 0.875, 0.1562, 0.875, 0.1562, 0.875, 0.1562, 0.875, 0.1562, 0.875, 0.1562, 0.875, 0.1562, 0.875, 0.1562, 0.875, 0.1562, 0.875, 0.1562, 0.875, 0.1562, 0.875, 0.1562, 0.875, 0.1562, 0.875, 0.1562, 0.875, 0.1562, 0.875, 0.1562, 0.875, 0.1562, 0.875, 0.1562, 0.875, 0.1562, 0.875, 0.1562, 0.875, 0.1562, 0.875, 0.1562, 0.875, 0.09375, 0.7167, 0.1095, 0.7167, 0.1094, 0.75, 0.09375, 0.75, 0.7812, 0.875, 0.75, 0.875, 0.75, 0.875, 0.7812, 0.875, 0.75, 0.75, 0.7812, 0.75, 0.7812, 0.75, 0.75, 0.75, 0.1095, 0.7167, 0.09375, 0.7167, 0.09375, 0.6875, 0.1562, 0.875, 0.1562, 0.875, 0.1562, 0.875, 0.1562, 0.875, 0.1562, 0.875, 0.1562, 0.875, 0.125, 0.125, 0.125, 0.1875, 0.09375, 0.1875, 0.1094, 0.125, 0.1562, 0.875, 0.1562, 0.7811, 0.1562, 0.7502, 0.1562, 0.7501, 0.1562, 0.7501, 0.1562, 0.8749, 0.125, 0.75, 0.125, 0.75, 0.1094, 0.75, 0.1094, 0.75, 0.1562, 0.7505, 0.1562, 0.7501, 0.1562, 0.7502, 0.1562, 0.7501, 0.1562, 0.7501, 0.1562, 0.7502, 0.1562, 0.7505, 0.1562, 0.7502, 0.1562, 0.7811, 0.125, 0.875, 0.125, 0.875, 0.09375, 0.875, 0.09375, 0.8125, 0.09375, 0.8125, 0.09375, 0.875, 0.09375, 0.875, 0.125, 0.875, 0.125, 0.875, 0.1562, 0.875, 0.25, 0.875, 0.125, 0.9375, 0.125, 0.875, 0.1562, 0.875, 0.125, 0.9375, 0.7969, 1.0, 0.75, 0.9375, 0.9062, 0.9375, 0.25, 0.875, 0.7969, 1.0, 0.125, 0.9375, 0.9062, 0.9375, 0.9687, 0.875, 0.03125, 0.9375, 0.09375, 0.9375, 0.125, 0.9375, 0.7969, 1.0, 0.03125, 0.9375, 0.09375, 0.9375, 0.7969, 1.0, 0.1562, 0.875, 0.1562, 0.875, 0.1562, 0.875, 0.1562, 0.875, 0.1562, 0.875, 0.1562, 0.875, 0.1562, 0.875, 0.1562, 0.875, 0.1562, 0.875, 0.1562, 0.875, 0.1562, 0.875, 0.1562, 0.875, 0.1562, 0.875, 0.1562, 0.875, 0.1562, 0.875, 0.1562, 0.875, 0.1562, 0.875, 0.1562, 0.875, 0.1562, 0.875, 0.1562, 0.875, 0.1562, 0.875, 0.1562, 0.875, 0.1562, 0.875, 0.1562, 0.875, 0.1562, 0.875, 0.1562, 0.875, 0.1562, 0.875, 0.1562, 0.875, 0.1562, 0.7501, 0.1562, 0.75, 0.1562, 0.7501, 0.9062, 0.9375, 0.9062, 0.875, 0.9687, 0.875, 0.875, 0.875, 0.9062, 0.9375, 0.75, 0.9375, 0.7812, 0.875, 0.875, 0.875, 0.75, 0.9375, 0.75, 0.9375, 0.75, 0.875, 0.7812, 0.875, 0.1562, 0.875, 0.125, 0.875, 0.125, 0.875, 0.1562, 0.875, 0.1562, 0.875, 0.1562, 0.875, 0.1562, 0.875, 0.1562, 0.875, 0.1562, 0.875, 0.1562, 0.875, 0.1562, 0.875, 0.1562, 0.875, 0.1562, 0.875, 0.1562, 0.875, 0.1562, 0.875, 0.1562, 0.875, 0.1562, 0.875, 0.1562, 0.875, 0.1562, 0.875, 0.1562, 0.875, 0.1562, 0.875, 0.1562, 0.875, 0.1562, 0.875, 0.1562, 0.875, 0.1562, 0.875, 0.1562, 0.875, 0.1562, 0.875, 0.1562, 0.875, 0.1562, 0.875, 0.1562, 0.875, 0.1562, 0.875, 0.1562, 0.875, 0.1562, 0.875, 0.1562, 0.875, 0.1562, 0.875, 0.1562, 0.875, 0.1562, 0.875, 0.1562, 0.875, 0.1562, 0.875, 0.1562, 0.875, 0.1562, 0.875, 0.1562, 0.875, 0.1562, 0.875, 0.1562, 0.875, 0.1562, 0.875, 0.1562, 0.875, 0.1562, 0.875, 0.1562, 0.875, 0.1562, 0.875, 0.1562, 0.875, 0.1562, 0.875, 0.1562, 0.875, 0.1562, 0.875, 0.1562, 0.875, 0.1562, 0.875, 0.1562, 0.875, 0.125, 0.875, 0.125, 0.875, 0.1562, 0.875, 0.1562, 0.875, 0.1562, 0.875, 0.1562, 0.875, 0.1562, 0.875, 0.1562, 0.875, 0.1562, 0.875, 0.1562, 0.875, 0.1562, 0.875, 0.1562, 0.875, 0.127, 0.7517, 0.111, 0.752, 0.1094, 0.75, 0.125, 0.75, 0.09668, 0.8145, 0.097, 0.87, 0.09375, 0.875, 0.09375, 0.8125, 0.1519, 0.7527, 0.127, 0.7517, 0.125, 0.75, 0.1562, 0.75, 0.09639, 0.7535, 0.09668, 0.8145, 0.09375, 0.8125, 0.09375, 0.75, 0.1538, 0.872, 0.1519, 0.7527, 0.1562, 0.75, 0.1562, 0.875, 0.111, 0.752, 0.09639, 0.7535, 0.09375, 0.75, 0.1094, 0.75, 0.097, 0.87, 0.1251, 0.873, 0.125, 0.875, 0.09375, 0.875, 0.1251, 0.873, 0.1538, 0.872, 0.1562, 0.875, 0.125, 0.875, 0.1302, 0.7562, 0.1148, 0.757, 0.111, 0.752, 0.127, 0.7517, 0.1032, 0.8176, 0.104, 0.8605, 0.097, 0.87, 0.09668, 0.8145, 0.1432, 0.7582, 0.1302, 0.7562, 0.127, 0.7517, 0.1519, 0.7527, 0.1024, 0.7607, 0.1032, 0.8176, 0.09668, 0.8145, 0.09639, 0.7535, 0.1482, 0.8654, 0.1432, 0.7582, 0.1519, 0.7527, 0.1538, 0.872, 0.1148, 0.757, 0.1024, 0.7607, 0.09639, 0.7535, 0.111, 0.752, 0.104, 0.8605, 0.1257, 0.8678, 0.1251, 0.873, 0.097, 0.87, 0.1257, 0.8678, 0.1482, 0.8654, 0.1538, 0.872, 0.1251, 0.873, 0.1319, 0.7615, 0.1186, 0.7625, 0.1148, 0.757, 0.1302, 0.7562, 0.1095, 0.8196, 0.1105, 0.853, 0.104, 0.8605, 0.1032, 0.8176, 0.1357, 0.7627, 0.1319, 0.7615, 0.1302, 0.7562, 0.1432, 0.7582, 0.1083, 0.7672, 0.1095, 0.8196, 0.1032, 0.8176, 0.1024, 0.7607, 0.1424, 0.8593, 0.1357, 0.7627, 0.1432, 0.7582, 0.1482, 0.8654, 0.1186, 0.7625, 0.1083, 0.7672, 0.1024, 0.7607, 0.1148, 0.757, 0.1105, 0.853, 0.1267, 0.8617, 0.1257, 0.8678, 0.104, 0.8605, 0.1267, 0.8617, 0.1424, 0.8593, 0.1482, 0.8654, 0.1257, 0.8678, 0.1283, 0.7665, 0.1311, 0.769, 0.1367, 0.8512, 0.1259, 0.8553, 0.1161, 0.8469, 0.115, 0.8237, 0.1138, 0.7729, 0.1218, 0.7675, 0.1283, 0.7665, 0.1218, 0.7675, 0.1186, 0.7625, 0.1319, 0.7615, 0.115, 0.8237, 0.1161, 0.8469, 0.1105, 0.853, 0.1095, 0.8196, 0.1311, 0.769, 0.1283, 0.7665, 0.1319, 0.7615, 0.1357, 0.7627, 0.1138, 0.7729, 0.115, 0.8237, 0.1095, 0.8196, 0.1083, 0.7672, 0.1367, 0.8512, 0.1311, 0.769, 0.1357, 0.7627, 0.1424, 0.8593, 0.1218, 0.7675, 0.1138, 0.7729, 0.1083, 0.7672, 0.1186, 0.7625, 0.1161, 0.8469, 0.1259, 0.8553, 0.1267, 0.8617, 0.1105, 0.853, 0.1259, 0.8553, 0.1367, 0.8512, 0.1424, 0.8593, 0.1267, 0.8617, 0.1562, 0.875, 0.1562, 0.875, 0.1562, 0.875, 0.1562, 0.875, 0.1562, 0.875, 0.1562, 0.875, 0.0, 0.0, 0.0, 0.0, 0.0, 0.0, 0.1562, 0.7501, 0.1562, 0.7501, 0.1562, 0.7501, 0.1562, 0.875, 0.7812, 0.75, 0.7812, 0.875, 0.1562, 0.875, 0.1562, 0.875, 0.7812, 0.875, 0.75, 0.875, 0.1562, 0.875, 0.09375, 0.6875, 0.1358, 0.6875, 0.1095, 0.7167, 0.1358, 0.6875, 0.1358, 0.7167, 0.1095, 0.7167, 0.1562, 0.875, 0.1562, 0.875, 0.1562, 0.875, 0.1562, 0.875, 0.1562, 0.875, 0.1562, 0.875, 0.1562, 0.875, 0.1562, 0.875, 0.1562, 0.875, 0.1562, 0.875, 0.1562, 0.875, 0.1562, 0.875, 0.1562, 0.875, 0.1562, 0.875, 0.1562, 0.875, 0.1562, 0.875, 0.1562, 0.875, 0.1562, 0.875, 0.1562, 0.875, 0.1562, 0.875, 0.1562, 0.875, 0.1562, 0.875, 0.1562, 0.875, 0.1562, 0.875, 0.1562, 0.875, 0.1562, 0.875, 0.1562, 0.875, 0.1562, 0.875, 0.1562, 0.875, 0.1562, 0.875, 0.1562, 0.875, 0.1562, 0.875, 0.1562, 0.875, 0.1562, 0.875, 0.1562, 0.875, 0.1562, 0.875, 0.1562, 0.875, 0.1562, 0.875, 0.1562, 0.875, 0.1562, 0.875, 0.1562, 0.875, 0.1562, 0.875, 0.1562, 0.875, 0.1562, 0.875, 0.1562, 0.875, 0.1562, 0.875, 0.1562, 0.875, 0.1562, 0.875])
me_sphere.materials.append(mat_body)
me_sphere.materials.append(mat_blaster)
me_sphere.materials.append(mat_pipes)
me_sphere.update()
arm_armature = bpy.data.armatures.new('Armature')  # bones are not reproduced

# ---- objects
ob_gun = bpy.data.objects.new('Gun', me_sphere)
ob_armature = bpy.data.objects.new('Armature', arm_armature)

# ---- transforms, parenting, visibility, modifiers, constraints
ob_gun.parent = ob_armature
ob_gun.matrix_parent_inverse = Matrix(((0.3333, -0.0, 0.0, -0.0), (-0.0, 0.3333, -0.0, -0.0009074), (0.0, -0.0, 0.25, 0.0002064), (-0.0, 0.0, -0.0, 1.0)))
ob_gun.location = (0.0, 0.0, 0.03914)
ob_gun.scale = (1.229, 1.229, 1.229)
_vg = ob_gun.vertex_groups.new(name='Turret')
for _i, _w in zip([0, 1, 2, 3, 4, 5, 6, 7, 8, 9, 10, 11, 12, 13, 14, 15, 16, 17, 18, 19, 20, 21, 22, 23, 24, 25, 26, 27, 28, 29, 30, 31, 32, 33, 34, 35, 36, 37, 38, 39, 40, 41, 42, 43, 44, 45, 46, 47, 48, 49, 50, 51, 52, 53, 54, 55, 56, 57, 58, 59, 60, 61, 62, 63, 64, 65, 66, 67, 68, 69, 70, 71, 72, 73, 74, 75, 76, 77, 78, 79, 80, 81, 82, 83, 84, 85, 86, 87, 88, 89, 90, 91, 92, 93, 94, 95, 96, 97, 98, 99, 100, 101, 102, 103, 104, 105, 106, 107, 108, 109, 110, 111, 112, 113, 114, 115, 116, 117, 118, 119, 120, 121, 122, 123, 124, 125, 126, 127, 128, 129, 130, 131, 132, 133, 134, 135, 136, 137, 138, 139, 140, 141, 142, 143, 144, 145, 146, 147, 148, 149, 150, 151, 152, 153, 154, 155, 156, 157, 158, 159, 160, 161, 162, 163, 164, 165, 166, 167, 168, 169, 170, 171, 172, 173, 174, 175, 176, 177, 178, 179, 180, 181, 182, 183, 184, 185, 186, 187, 188, 189, 190, 191, 192, 193, 194, 195, 196, 197, 198, 199, 200, 201, 202, 203, 204, 205, 206, 207, 208, 209, 210, 211, 212, 213, 214, 215, 216, 217, 218, 219, 220, 221, 222, 223, 224, 225, 226, 227, 228, 229, 230, 231, 232, 233, 234, 235, 236, 237, 238, 239, 240, 241, 242, 243, 244, 245, 246, 247, 248, 249, 250, 251, 252, 253, 254, 255, 256, 257, 258, 259, 260, 261, 262, 263, 264, 265, 266, 267, 268, 269, 270, 271, 272, 273, 274, 275, 276, 277, 278, 279, 280, 281, 282, 283, 284, 285, 286, 287, 288, 289, 290, 291, 292, 293, 294, 295, 296, 297, 298, 299, 300, 301, 302, 303, 304, 305, 306, 307, 308, 309, 310, 311, 312, 313, 314, 315, 316, 317, 318, 319, 320, 321, 322, 323, 324, 325, 326, 327, 328, 329, 330, 331, 332, 333, 334, 335, 336, 337, 338, 339, 340, 341, 342, 343, 344, 345, 346, 347, 348, 349, 350, 351, 352, 353, 354, 355, 356, 357, 358, 359, 360, 361, 362, 363, 364, 365, 366, 367, 368, 369, 370, 371, 372, 373, 374, 375, 376, 377, 378, 379, 380, 381, 382, 383, 384, 385, 386, 387, 388, 389, 390, 391, 392, 393, 394, 395, 396, 397, 398, 399], [1.0, 1.0, 1.0, 1.0, 1.0, 1.0, 1.0, 1.0, 0.9786, 1.0, 1.0, 1.0, 1.0, 1.0, 1.0, 1.0, 1.0, 1.0, 1.0, 1.0, 1.0, 1.0, 1.0, 1.0, 1.0, 1.0, 1.0, 1.0, 1.0, 1.0, 1.0, 1.0, 1.0, 1.0, 1.0, 1.0, 1.0, 1.0, 1.0, 1.0, 1.0, 1.0, 1.0, 1.0, 1.0, 1.0, 1.0, 1.0, 1.0, 1.0, 1.0, 1.0, 1.0, 1.0, 1.0, 1.0, 1.0, 1.0, 1.0, 1.0, 1.0, 1.0, 1.0, 1.0, 1.0, 1.0, 1.0, 1.0, 1.0, 1.0, 1.0, 1.0, 1.0, 1.0, 1.0, 1.0, 1.0, 1.0, 1.0, 1.0, 1.0, 1.0, 1.0, 1.0, 1.0, 1.0, 1.0, 1.0, 1.0, 1.0, 1.0, 1.0, 1.0, 1.0, 1.0, 1.0, 1.0, 1.0, 1.0, 1.0, 1.0, 1.0, 1.0, 1.0, 1.0, 1.0, 1.0, 1.0, 1.0, 1.0, 1.0, 1.0, 1.0, 1.0, 1.0, 1.0, 1.0, 1.0, 1.0, 1.0, 1.0, 1.0, 1.0, 1.0, 1.0, 1.0, 1.0, 1.0, 1.0, 1.0, 1.0, 1.0, 1.0, 1.0, 1.0, 1.0, 1.0, 1.0, 1.0, 1.0, 1.0, 1.0, 1.0, 1.0, 1.0, 1.0, 1.0, 1.0, 1.0, 1.0, 1.0, 1.0, 1.0, 1.0, 1.0, 1.0, 1.0, 1.0, 1.0, 1.0, 1.0, 1.0, 1.0, 1.0, 1.0, 1.0, 1.0, 1.0, 1.0, 1.0, 1.0, 1.0, 1.0, 1.0, 1.0, 1.0, 1.0, 1.0, 1.0, 1.0, 1.0, 1.0, 1.0, 1.0, 1.0, 1.0, 1.0, 1.0, 1.0, 1.0, 1.0, 1.0, 1.0, 1.0, 1.0, 1.0, 1.0, 1.0, 1.0, 1.0, 1.0, 1.0, 1.0, 1.0, 1.0, 1.0, 1.0, 1.0, 1.0, 1.0, 1.0, 1.0, 1.0, 1.0, 1.0, 1.0, 1.0, 1.0, 1.0, 1.0, 1.0, 1.0, 1.0, 1.0, 1.0, 1.0, 1.0, 1.0, 1.0, 1.0, 1.0, 1.0, 0.9844, 0.9841, 0.9844, 0.9841, 1.0, 1.0, 0.981, 0.9855, 0.9899, 0.9961, 0.9904, 1.0, 1.0, 0.9775, 0.9765, 0.9855, 0.9743, 1.0, 1.0, 0.9872, 0.9937, 0.9939, 0.9937, 0.997, 0.9941, 0.9983, 0.9982, 0.9977, 0.9978, 0.9978, 0.989, 0.9933, 0.996, 0.9977, 0.9932, 1.0, 0.989, 0.9907, 0.9945, 0.9978, 0.9957, 0.9973, 0.9948, 0.9933, 0.9938, 0.9939, 0.9937, 0.9977, 0.9977, 0.9978, 0.9978, 0.9935, 0.9937, 0.9938, 0.9937, 0.9977, 0.9977, 0.9978, 0.9978, 0.9903, 0.9912, 0.9944, 0.994, 0.9985, 0.9968, 1.0, 0.9985, 0.9968, 0.9982, 0.9966, 0.9962, 1.0, 1.0, 0.9936, 0.9937, 0.9937, 0.9937, 0.9977, 0.9977, 0.9977, 0.9977, 0.9771, 1.0, 0.9847, 1.0, 1.0, 1.0, 1.0, 1.0, 0.9965, 0.9985, 0.9966, 0.9967, 0.9966, 0.9982, 0.9985, 0.9966, 0.9963, 0.991, 0.9946, 0.9954, 0.9959, 0.9918, 0.9935, 0.995, 0.9955, 0.992, 0.9952, 0.9914, 0.9948, 0.9949, 0.9949, 0.9949, 0.9931, 0.9937, 0.9946, 0.9928, 0.9927, 0.9947, 0.993, 0.9842, 0.985, 0.983, 0.9829, 0.986, 0.9837, 0.9867, 0.9837, 0.9844, 0.985, 0.9833, 0.9833, 0.9857, 0.9838, 0.9858, 0.9839, 0.9845, 0.985, 0.9836, 0.9836, 0.9854, 0.984, 0.9855, 0.9841, 0.9849, 0.985, 0.985, 0.9846, 0.985, 0.9838, 0.9838, 0.9852, 0.9842, 0.9852, 0.9843, 1.0, 0.9936, 0.9937, 0.9938, 0.9937, 0.9977, 0.9977, 0.9978, 0.9978, 1.0, 1.0, 1.0, 1.0]): _vg.add([_i], _w, 'REPLACE')
_vg = ob_gun.vertex_groups.new(name='Hinge')
for _i, _w in zip([0, 1, 2, 3, 4, 5, 6, 7, 9, 10, 11, 12, 13, 14, 15, 16, 17, 18, 19, 20, 21, 22, 23, 24, 25, 26, 27, 28, 29, 30, 31, 32, 33, 34, 35, 36, 37, 38, 39, 40, 41, 42, 43, 44, 45, 46, 47, 48, 49, 50, 51, 52, 53, 54, 55, 56, 57, 58, 59, 60, 61, 62, 63, 64, 65, 66, 67, 68, 69, 70, 71, 72, 73, 74, 75, 76, 77, 78, 79, 80, 81, 82, 83, 84, 85, 86, 87, 88, 89, 90, 91, 92, 93, 94, 95, 96, 97, 98, 99, 100, 101, 102, 103, 104, 105, 106, 107, 108, 109, 110, 111, 112, 113, 114, 115, 116, 117, 118, 119, 120, 121, 122, 123, 124, 125, 126, 127, 128, 129, 130, 131, 132, 133, 134, 135, 136, 137, 138, 139, 140, 141, 142, 143, 144, 145, 146, 147, 148, 149, 150, 151, 152, 153, 154, 155, 156, 157, 158, 159, 160, 161, 162, 163, 164, 165, 166, 167, 168, 169, 170, 171, 172, 173, 174, 175, 176, 177, 178, 179, 180, 181, 182, 183, 184, 185, 186, 187, 188, 189, 190, 191, 192, 193, 194, 195, 196, 197, 198, 199, 200, 201, 202, 203, 204, 205, 206, 207, 208, 209, 210, 211, 212, 213, 214, 215, 216, 217, 218, 219, 220, 221, 222, 223, 224, 225, 226, 227, 228, 229, 230, 231, 236, 237, 239, 241, 243, 244, 247, 248, 249, 250, 251, 255, 258, 266, 267, 271, 273, 274, 297, 303, 304, 314, 316, 317, 318, 319, 320, 330, 331, 332, 333, 334, 335, 336, 337, 338, 339, 340, 341, 342, 343, 344, 345, 346, 347, 348, 349, 350, 351, 358, 366, 387, 396, 397], [0.0, 0.0, 0.0, 0.0, 0.0, 0.0, 0.0, 0.0, 0.0, 0.0, 0.0, 0.0, 0.0, 0.0, 0.0, 0.0, 0.0, 0.0, 0.0, 0.0, 0.0, 0.0, 0.0, 0.0, 0.0, 0.0, 0.0, 0.0, 0.0, 0.0, 0.0, 0.0, 0.0, 0.0, 0.0, 0.0, 0.0, 0.0, 0.0, 0.0, 0.0, 0.0, 0.0, 0.0, 0.0, 0.0, 0.0, 0.0, 0.0, 0.0, 0.0, 0.0, 0.0, 0.0, 0.0, 0.0, 0.0, 0.0, 0.0, 0.0, 0.0, 0.0, 0.0, 0.0, 0.0, 0.0, 0.0, 0.0, 0.0, 0.0, 0.0, 0.0, 0.0, 0.0, 0.0, 0.0, 0.0, 0.0, 0.0, 0.0, 0.0, 0.0, 0.0, 0.0, 0.0, 0.0, 0.0, 0.0, 0.0, 0.0, 0.0, 0.0, 0.0, 0.0, 0.0, 0.0, 0.0, 0.0, 0.0, 0.0, 0.0, 0.0, 0.0, 0.0, 0.0, 0.0, 0.0, 0.0, 0.0, 0.0, 0.0, 0.0, 0.0, 0.0, 0.0, 0.0, 0.0, 0.0, 0.0, 0.0, 0.0, 0.0, 0.0, 0.0, 0.0, 0.0, 0.0, 0.0, 0.0, 0.0, 0.0, 0.0, 0.0, 0.0, 0.0, 0.0, 0.0, 0.0, 0.0, 0.0, 0.0, 0.0, 0.0, 0.0, 0.0, 0.0, 0.0, 0.0, 0.0, 0.0, 0.0, 0.0, 0.0, 0.0, 0.0, 0.0, 0.0, 0.0, 0.0, 0.0, 0.0, 0.0, 0.0, 0.0, 0.0, 0.0, 0.0, 0.0, 0.0, 0.0, 0.0, 0.0, 0.0, 0.0, 0.0, 0.0, 0.0, 0.0, 0.0, 0.0, 0.0, 0.0, 0.0, 0.0, 0.0, 0.0, 0.0, 0.0, 0.0, 0.0, 0.0, 0.0, 0.0, 0.0, 0.0, 0.0, 0.0, 0.0, 0.0, 0.0, 0.0, 0.0, 0.0, 0.0, 0.0, 0.0, 0.0, 0.0, 0.0, 0.0, 0.0, 0.0, 0.0, 0.0, 0.0, 0.0, 0.0, 0.0, 0.0, 0.0, 0.0, 0.0, 0.0, 0.0, 0.0, 0.0, 0.0, 0.0, 0.0, 0.0, 0.0, 0.0, 0.0, 0.0, 0.0, 0.0, 0.0, 0.0, 0.001119, 0.0, 0.0, 0.0, 0.0, 0.0, 0.0, 0.0, 0.0, 0.0, 0.0, 0.0, 0.0, 0.0, 0.0, 0.0, 0.0, 0.0, 0.0, 0.0, 0.0, 0.0, 0.0, 0.0, 0.0, 0.0, 0.0, 0.0, 0.0, 0.0, 0.0, 0.0, 0.0, 0.0, 0.0, 0.0, 0.0, 0.0, 0.0, 0.0, 0.0, 0.0, 0.0, 0.0, 0.0, 0.0, 0.0]): _vg.add([_i], _w, 'REPLACE')
_m = ob_gun.modifiers.new('Mirror', 'MIRROR')
_m.merge_threshold = 0.066
_m = ob_gun.modifiers.new('Armature', 'ARMATURE')
_m.object = ob_armature
ob_armature.location = (0.0, 0.002722, -0.0008254)
ob_armature.scale = (3.0, 3.0, 4.0)
ob_armature.show_in_front = True

# ---- collection membership
col_collection.objects.link(ob_gun)
col_collection.objects.link(ob_armature)

# ---- scene / render settings (as saved in the file)
scene.frame_start = 1; scene.frame_end = 250; scene.frame_set(1)
scene.render.engine = 'BLENDER_EEVEE_NEXT'
scene.cycles.sampling_pattern = 'TABULATED_SOBOL'
scene.view_settings.view_transform = 'Filmic'
bpy.context.view_layer.update()

# ---- added for rendering (the .blend has no active camera and no usable light): camera, sun
cam_auto = bpy.data.cameras.new('AutoCamera')
cam_auto.lens = 50.0
cam_auto.sensor_width = 36.0
cam_auto.clip_end = 1000.0
ob_auto_camera = bpy.data.objects.new('AutoCamera', cam_auto)
scene.collection.objects.link(ob_auto_camera)
ob_auto_camera.location = (9.03977, -9.66782, 8.95362)
ob_auto_camera.rotation_euler = (1.09748, -7.21219e-08, 0.694738)
scene.camera = ob_auto_camera
light_auto_sun = bpy.data.lights.new('AutoSun', 'SUN')
light_auto_sun.energy = 3.0
light_auto_sun.angle = 0.0523599
ob_auto_sun = bpy.data.objects.new('AutoSun', light_auto_sun)
scene.collection.objects.link(ob_auto_sun)
ob_auto_sun.rotation_euler = (0.872665, 0.174533, 0.523599)
bpy.context.view_layer.update()
